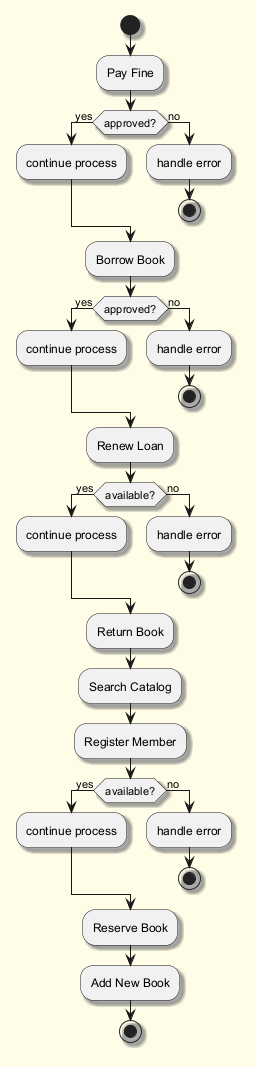

The diagram above was rendered by PlantUML. Its source (embedded in the PNG):
@startuml
skinparam backgroundColor #FFFDE7
skinparam classBackgroundColor #FFF9C4
skinparam classBorderColor #F57F17
skinparam shadowing true
start
:Pay Fine;
if (approved?) then (yes)
:continue process;
else (no)
:handle error;
stop
endif
:Borrow Book;
if (approved?) then (yes)
:continue process;
else (no)
:handle error;
stop
endif
:Renew Loan;
if (available?) then (yes)
:continue process;
else (no)
:handle error;
stop
endif
:Return Book;
:Search Catalog;
:Register Member;
if (available?) then (yes)
:continue process;
else (no)
:handle error;
stop
endif
:Reserve Book;
:Add New Book;
stop
@enduml